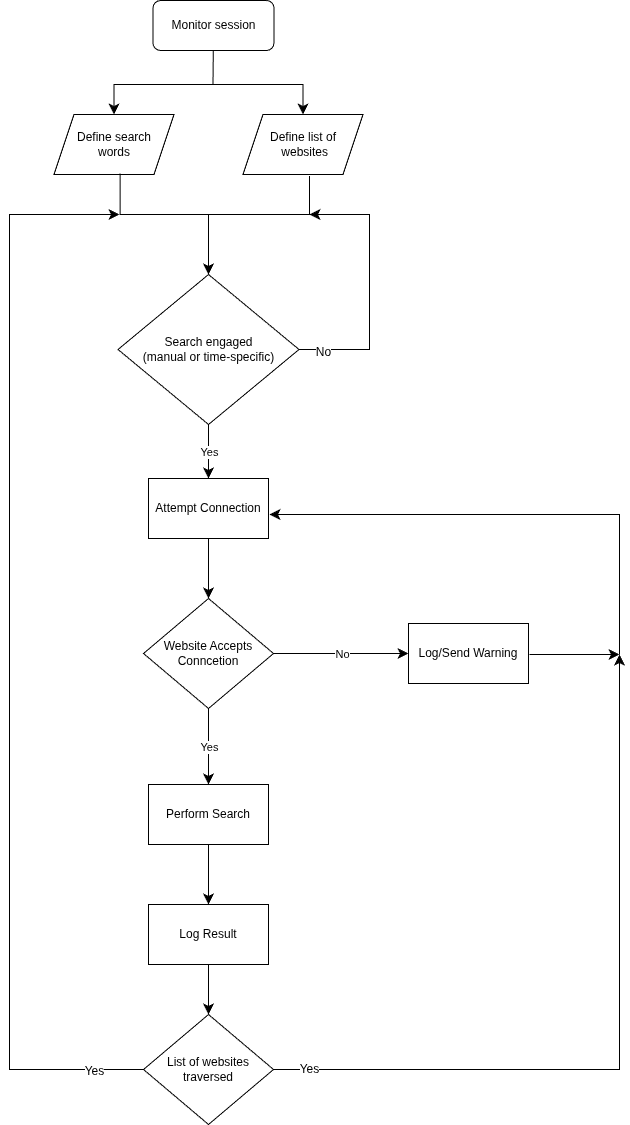

The diagram above was exported from draw.io. Its source (the exported page's mxGraphModel, read from the mxfile embedded in the PNG):
<mxGraphModel dx="1455" dy="2004" grid="1" gridSize="10" guides="1" tooltips="1" connect="1" arrows="1" fold="1" page="1" pageScale="1" pageWidth="827" pageHeight="1169" math="0" shadow="0">
  <root>
    <mxCell id="WIyWlLk6GJQsqaUBKTNV-0" />
    <mxCell id="WIyWlLk6GJQsqaUBKTNV-1" parent="WIyWlLk6GJQsqaUBKTNV-0" />
    <mxCell id="p-_7iGZl1LKJ13MCi_nG-4" parent="WIyWlLk6GJQsqaUBKTNV-1" style="shape=parallelogram;perimeter=parallelogramPerimeter;whiteSpace=wrap;html=1;fixedSize=1;" value="Define search &lt;br&gt;words" vertex="1">
      <mxGeometry height="60" width="120" x="164.5" y="-60" as="geometry" />
    </mxCell>
    <mxCell id="p-_7iGZl1LKJ13MCi_nG-5" parent="WIyWlLk6GJQsqaUBKTNV-1" style="shape=parallelogram;perimeter=parallelogramPerimeter;whiteSpace=wrap;html=1;fixedSize=1;" value="Define list of&lt;br&gt;&amp;nbsp;websites" vertex="1">
      <mxGeometry height="60" width="120" x="353.5" y="-60" as="geometry" />
    </mxCell>
    <mxCell id="p-_7iGZl1LKJ13MCi_nG-6" edge="1" parent="WIyWlLk6GJQsqaUBKTNV-1" style="edgeStyle=segmentEdgeStyle;endArrow=classic;html=1;curved=0;rounded=0;endSize=8;startSize=8;fontSize=12;" target="p-_7iGZl1LKJ13MCi_nG-5" value="">
      <mxGeometry height="50" relative="1" width="50" as="geometry">
        <mxPoint x="313.5" y="-90" as="sourcePoint" />
        <mxPoint x="433.5" y="100" as="targetPoint" />
      </mxGeometry>
    </mxCell>
    <mxCell id="p-_7iGZl1LKJ13MCi_nG-7" edge="1" parent="WIyWlLk6GJQsqaUBKTNV-1" style="edgeStyle=segmentEdgeStyle;endArrow=classic;html=1;curved=0;rounded=0;endSize=8;startSize=8;fontSize=12;" target="p-_7iGZl1LKJ13MCi_nG-4" value="">
      <mxGeometry height="50" relative="1" width="50" as="geometry">
        <mxPoint x="313.5" y="-90" as="sourcePoint" />
        <mxPoint x="377.5" as="targetPoint" />
      </mxGeometry>
    </mxCell>
    <mxCell id="p-_7iGZl1LKJ13MCi_nG-9" edge="1" parent="WIyWlLk6GJQsqaUBKTNV-1" style="endArrow=none;html=1;rounded=0;fontSize=12;startSize=8;endSize=8;curved=1;" target="p-_7iGZl1LKJ13MCi_nG-10" value="">
      <mxGeometry height="50" relative="1" width="50" as="geometry">
        <mxPoint x="323.5" y="-90" as="sourcePoint" />
        <mxPoint x="323.5" y="-100" as="targetPoint" />
      </mxGeometry>
    </mxCell>
    <mxCell id="p-_7iGZl1LKJ13MCi_nG-10" parent="WIyWlLk6GJQsqaUBKTNV-1" style="rounded=1;whiteSpace=wrap;html=1;" value="Monitor session" vertex="1">
      <mxGeometry height="50" width="121" x="263.5" y="-174" as="geometry" />
    </mxCell>
    <mxCell id="p-_7iGZl1LKJ13MCi_nG-13" parent="WIyWlLk6GJQsqaUBKTNV-1" style="rounded=0;whiteSpace=wrap;html=1;" value="Attempt Connection" vertex="1">
      <mxGeometry height="60" width="120" x="259" y="304.0000000000001" as="geometry" />
    </mxCell>
    <mxCell id="p-_7iGZl1LKJ13MCi_nG-14" parent="WIyWlLk6GJQsqaUBKTNV-1" style="rhombus;whiteSpace=wrap;html=1;" value="Website Accepts Conncetion" vertex="1">
      <mxGeometry height="110" width="130" x="254" y="424" as="geometry" />
    </mxCell>
    <mxCell id="p-_7iGZl1LKJ13MCi_nG-15" edge="1" parent="WIyWlLk6GJQsqaUBKTNV-1" source="p-_7iGZl1LKJ13MCi_nG-13" style="endArrow=classic;html=1;rounded=0;fontSize=12;startSize=8;endSize=8;curved=1;entryX=0.5;entryY=0;entryDx=0;entryDy=0;exitX=0.5;exitY=1;exitDx=0;exitDy=0;" target="p-_7iGZl1LKJ13MCi_nG-14" value="">
      <mxGeometry height="50" relative="1" width="50" as="geometry">
        <mxPoint x="229" y="454" as="sourcePoint" />
        <mxPoint x="279" y="404" as="targetPoint" />
      </mxGeometry>
    </mxCell>
    <mxCell id="p-_7iGZl1LKJ13MCi_nG-18" edge="1" parent="WIyWlLk6GJQsqaUBKTNV-1" source="p-_7iGZl1LKJ13MCi_nG-14" style="endArrow=classic;html=1;rounded=0;fontSize=12;startSize=8;endSize=8;curved=1;exitX=1;exitY=0.5;exitDx=0;exitDy=0;entryX=0;entryY=0.5;entryDx=0;entryDy=0;" target="p-_7iGZl1LKJ13MCi_nG-20" value="">
      <mxGeometry relative="1" as="geometry">
        <mxPoint x="409" y="478.89" as="sourcePoint" />
        <mxPoint x="509" y="478.89" as="targetPoint" />
      </mxGeometry>
    </mxCell>
    <mxCell id="p-_7iGZl1LKJ13MCi_nG-19" connectable="0" parent="p-_7iGZl1LKJ13MCi_nG-18" style="edgeLabel;resizable=0;html=1;;align=center;verticalAlign=middle;" value="No" vertex="1">
      <mxGeometry relative="1" as="geometry" />
    </mxCell>
    <mxCell id="p-_7iGZl1LKJ13MCi_nG-20" parent="WIyWlLk6GJQsqaUBKTNV-1" style="rounded=0;whiteSpace=wrap;html=1;" value="Log/Send Warning" vertex="1">
      <mxGeometry height="60" width="120" x="519" y="449" as="geometry" />
    </mxCell>
    <mxCell id="p-_7iGZl1LKJ13MCi_nG-22" edge="1" parent="WIyWlLk6GJQsqaUBKTNV-1" source="p-_7iGZl1LKJ13MCi_nG-14" style="endArrow=classic;html=1;rounded=0;fontSize=12;startSize=8;endSize=8;curved=1;exitX=0.5;exitY=1;exitDx=0;exitDy=0;entryX=0.5;entryY=0;entryDx=0;entryDy=0;" target="p-_7iGZl1LKJ13MCi_nG-24" value="">
      <mxGeometry relative="1" as="geometry">
        <mxPoint x="313" y="574" as="sourcePoint" />
        <mxPoint x="319" y="604" as="targetPoint" />
      </mxGeometry>
    </mxCell>
    <mxCell id="p-_7iGZl1LKJ13MCi_nG-23" connectable="0" parent="p-_7iGZl1LKJ13MCi_nG-22" style="edgeLabel;resizable=0;html=1;;align=center;verticalAlign=middle;" value="Yes" vertex="1">
      <mxGeometry relative="1" as="geometry" />
    </mxCell>
    <mxCell id="p-_7iGZl1LKJ13MCi_nG-24" parent="WIyWlLk6GJQsqaUBKTNV-1" style="rounded=0;whiteSpace=wrap;html=1;" value="Perform Search" vertex="1">
      <mxGeometry height="60" width="120" x="259" y="610" as="geometry" />
    </mxCell>
    <mxCell id="p-_7iGZl1LKJ13MCi_nG-25" edge="1" parent="WIyWlLk6GJQsqaUBKTNV-1" source="p-_7iGZl1LKJ13MCi_nG-24" style="endArrow=classic;html=1;rounded=0;fontSize=12;startSize=8;endSize=8;curved=1;exitX=0.5;exitY=1;exitDx=0;exitDy=0;" target="p-_7iGZl1LKJ13MCi_nG-26" value="">
      <mxGeometry height="50" relative="1" width="50" as="geometry">
        <mxPoint x="370" y="710" as="sourcePoint" />
        <mxPoint x="470" y="640" as="targetPoint" />
      </mxGeometry>
    </mxCell>
    <mxCell id="p-_7iGZl1LKJ13MCi_nG-26" parent="WIyWlLk6GJQsqaUBKTNV-1" style="rounded=0;whiteSpace=wrap;html=1;" value="Log Result" vertex="1">
      <mxGeometry height="60" width="120" x="259" y="730" as="geometry" />
    </mxCell>
    <mxCell id="p-_7iGZl1LKJ13MCi_nG-28" parent="WIyWlLk6GJQsqaUBKTNV-1" style="rhombus;whiteSpace=wrap;html=1;" value="List of websites traversed" vertex="1">
      <mxGeometry height="110" width="130" x="254" y="840" as="geometry" />
    </mxCell>
    <mxCell id="p-_7iGZl1LKJ13MCi_nG-29" edge="1" parent="WIyWlLk6GJQsqaUBKTNV-1" style="endArrow=classic;html=1;rounded=0;fontSize=12;startSize=8;endSize=8;curved=1;entryX=0.5;entryY=0;entryDx=0;entryDy=0;" target="p-_7iGZl1LKJ13MCi_nG-28" value="">
      <mxGeometry height="50" relative="1" width="50" as="geometry">
        <mxPoint x="319" y="790" as="sourcePoint" />
        <mxPoint x="320" y="790" as="targetPoint" />
      </mxGeometry>
    </mxCell>
    <mxCell id="p-_7iGZl1LKJ13MCi_nG-34" parent="WIyWlLk6GJQsqaUBKTNV-1" style="rhombus;whiteSpace=wrap;html=1;" value="Search engaged &lt;br&gt;(manual or time-specific)" vertex="1">
      <mxGeometry height="150" width="181" x="228.5" y="100" as="geometry" />
    </mxCell>
    <mxCell id="p-_7iGZl1LKJ13MCi_nG-36" edge="1" parent="WIyWlLk6GJQsqaUBKTNV-1" source="p-_7iGZl1LKJ13MCi_nG-34" style="endArrow=classic;html=1;rounded=0;fontSize=12;startSize=8;endSize=8;curved=1;exitX=0.5;exitY=1;exitDx=0;exitDy=0;" target="p-_7iGZl1LKJ13MCi_nG-13" value="">
      <mxGeometry relative="1" as="geometry">
        <mxPoint x="190" y="288" as="sourcePoint" />
        <mxPoint x="190" y="364" as="targetPoint" />
      </mxGeometry>
    </mxCell>
    <mxCell id="p-_7iGZl1LKJ13MCi_nG-37" connectable="0" parent="p-_7iGZl1LKJ13MCi_nG-36" style="edgeLabel;resizable=0;html=1;;align=center;verticalAlign=middle;" value="Yes" vertex="1">
      <mxGeometry relative="1" as="geometry" />
    </mxCell>
    <mxCell id="p-_7iGZl1LKJ13MCi_nG-41" edge="1" parent="WIyWlLk6GJQsqaUBKTNV-1" source="p-_7iGZl1LKJ13MCi_nG-34" style="edgeStyle=segmentEdgeStyle;endArrow=classic;html=1;curved=0;rounded=0;endSize=8;startSize=8;fontSize=12;exitX=1;exitY=0.5;exitDx=0;exitDy=0;" value="">
      <mxGeometry height="50" relative="1" width="50" as="geometry">
        <Array as="points">
          <mxPoint x="480" y="175" />
          <mxPoint x="480" y="40" />
        </Array>
        <mxPoint x="450" y="170" as="sourcePoint" />
        <mxPoint x="420" y="40" as="targetPoint" />
      </mxGeometry>
    </mxCell>
    <mxCell id="p-_7iGZl1LKJ13MCi_nG-42" connectable="0" parent="p-_7iGZl1LKJ13MCi_nG-41" style="edgeLabel;html=1;align=center;verticalAlign=middle;resizable=0;points=[];fontSize=12;" value="No" vertex="1">
      <mxGeometry relative="1" x="-0.8185" y="-2" as="geometry">
        <mxPoint as="offset" />
      </mxGeometry>
    </mxCell>
    <mxCell id="p-_7iGZl1LKJ13MCi_nG-44" edge="1" parent="WIyWlLk6GJQsqaUBKTNV-1" source="p-_7iGZl1LKJ13MCi_nG-28" style="edgeStyle=segmentEdgeStyle;endArrow=classic;html=1;curved=0;rounded=0;endSize=8;startSize=8;fontSize=12;exitX=0;exitY=0.5;exitDx=0;exitDy=0;" value=" ">
      <mxGeometry height="50" relative="1" width="50" as="geometry">
        <Array as="points">
          <mxPoint x="120" y="895" />
          <mxPoint x="120" y="40" />
        </Array>
        <mxPoint x="234" y="895" as="sourcePoint" />
        <mxPoint x="230" y="40" as="targetPoint" />
      </mxGeometry>
    </mxCell>
    <mxCell id="p-_7iGZl1LKJ13MCi_nG-46" connectable="0" parent="p-_7iGZl1LKJ13MCi_nG-44" style="edgeLabel;html=1;align=center;verticalAlign=middle;resizable=0;points=[];fontSize=12;" value="Yes" vertex="1">
      <mxGeometry relative="1" x="-0.9091" y="1" as="geometry">
        <mxPoint as="offset" />
      </mxGeometry>
    </mxCell>
    <mxCell id="p-_7iGZl1LKJ13MCi_nG-47" edge="1" parent="WIyWlLk6GJQsqaUBKTNV-1" source="p-_7iGZl1LKJ13MCi_nG-5" style="edgeStyle=elbowEdgeStyle;elbow=vertical;endArrow=classic;html=1;curved=0;rounded=0;endSize=8;startSize=8;fontSize=12;exitX=0.554;exitY=1.026;exitDx=0;exitDy=0;exitPerimeter=0;entryX=0.5;entryY=0;entryDx=0;entryDy=0;" target="p-_7iGZl1LKJ13MCi_nG-34" value="">
      <mxGeometry height="50" relative="1" width="50" as="geometry">
        <Array as="points">
          <mxPoint x="380" y="40" />
        </Array>
        <mxPoint x="420" y="20" as="sourcePoint" />
        <mxPoint x="340" y="60" as="targetPoint" />
      </mxGeometry>
    </mxCell>
    <mxCell id="p-_7iGZl1LKJ13MCi_nG-48" edge="1" parent="WIyWlLk6GJQsqaUBKTNV-1" source="p-_7iGZl1LKJ13MCi_nG-4" style="edgeStyle=elbowEdgeStyle;elbow=vertical;endArrow=classic;html=1;curved=0;rounded=0;endSize=8;startSize=8;fontSize=12;exitX=0.551;exitY=0.984;exitDx=0;exitDy=0;exitPerimeter=0;entryX=0.5;entryY=0;entryDx=0;entryDy=0;" target="p-_7iGZl1LKJ13MCi_nG-34" value="">
      <mxGeometry height="50" relative="1" width="50" as="geometry">
        <Array as="points">
          <mxPoint x="291" y="40" />
        </Array>
        <mxPoint x="331" y="2" as="sourcePoint" />
        <mxPoint x="230" y="100" as="targetPoint" />
      </mxGeometry>
    </mxCell>
    <mxCell id="p-_7iGZl1LKJ13MCi_nG-49" edge="1" parent="WIyWlLk6GJQsqaUBKTNV-1" source="p-_7iGZl1LKJ13MCi_nG-28" style="edgeStyle=segmentEdgeStyle;endArrow=classic;html=1;curved=0;rounded=0;endSize=8;startSize=8;fontSize=12;exitX=1;exitY=0.5;exitDx=0;exitDy=0;" value=" ">
      <mxGeometry height="50" relative="1" width="50" as="geometry">
        <Array as="points">
          <mxPoint x="730" y="895" />
          <mxPoint x="730" y="540" />
        </Array>
        <mxPoint x="844" y="1395" as="sourcePoint" />
        <mxPoint x="730" y="480" as="targetPoint" />
      </mxGeometry>
    </mxCell>
    <mxCell id="p-_7iGZl1LKJ13MCi_nG-50" connectable="0" parent="p-_7iGZl1LKJ13MCi_nG-49" style="edgeLabel;html=1;align=center;verticalAlign=middle;resizable=0;points=[];fontSize=12;" value="Yes" vertex="1">
      <mxGeometry relative="1" x="-0.9091" y="1" as="geometry">
        <mxPoint as="offset" />
      </mxGeometry>
    </mxCell>
    <mxCell id="p-_7iGZl1LKJ13MCi_nG-51" edge="1" parent="WIyWlLk6GJQsqaUBKTNV-1" style="endArrow=classic;html=1;rounded=0;fontSize=12;startSize=8;endSize=8;curved=1;" value="">
      <mxGeometry height="50" relative="1" width="50" as="geometry">
        <mxPoint x="640" y="480" as="sourcePoint" />
        <mxPoint x="730" y="480" as="targetPoint" />
      </mxGeometry>
    </mxCell>
    <mxCell id="p-_7iGZl1LKJ13MCi_nG-54" edge="1" parent="WIyWlLk6GJQsqaUBKTNV-1" style="edgeStyle=segmentEdgeStyle;endArrow=classic;html=1;curved=0;rounded=0;endSize=8;startSize=8;fontSize=12;" value="">
      <mxGeometry height="50" relative="1" width="50" as="geometry">
        <Array as="points">
          <mxPoint x="730" y="340" />
          <mxPoint x="480" y="340" />
        </Array>
        <mxPoint x="730" y="480" as="sourcePoint" />
        <mxPoint x="380" y="340" as="targetPoint" />
      </mxGeometry>
    </mxCell>
  </root>
</mxGraphModel>